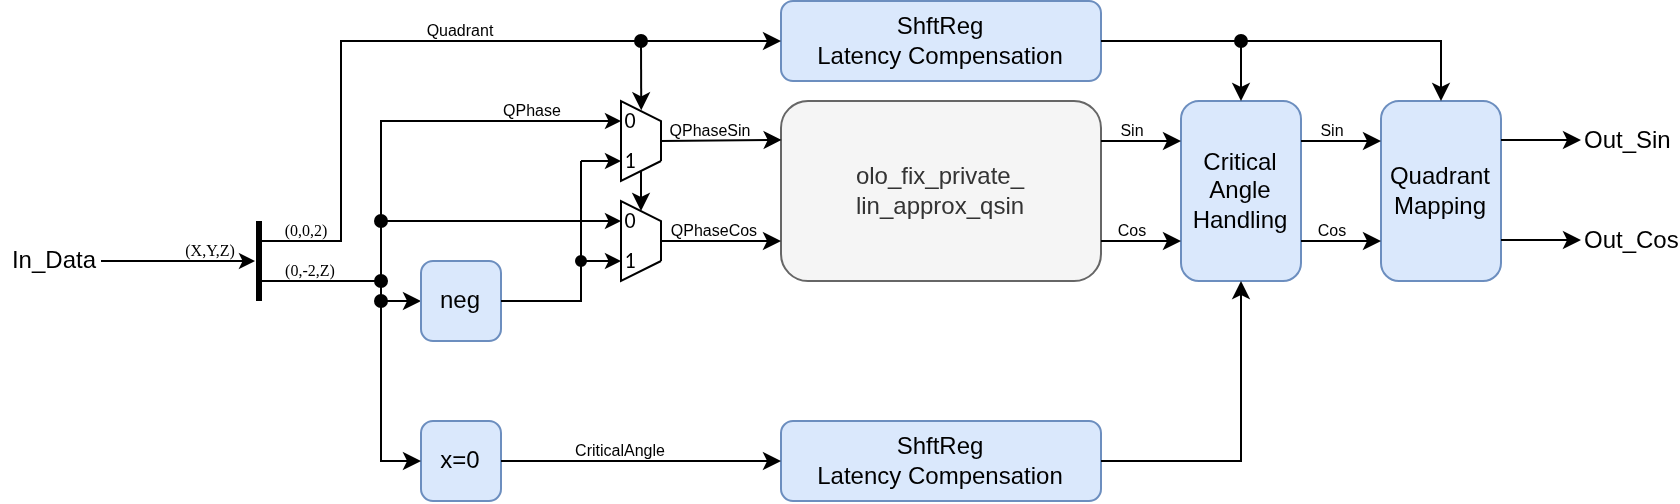

The diagram above was exported from draw.io. Its source (the exported page's mxGraphModel, read from the mxfile embedded in the PNG):
<mxGraphModel dx="1366" dy="844" grid="1" gridSize="10" guides="1" tooltips="1" connect="1" arrows="1" fold="1" page="1" pageScale="1" pageWidth="850" pageHeight="1100" math="0" shadow="0">
  <root>
    <mxCell id="0" />
    <mxCell id="1" parent="0" />
    <mxCell id="2" parent="1" style="rounded=1;whiteSpace=wrap;html=1;fillColor=#f5f5f5;fontColor=#333333;strokeColor=#666666;" value="olo_fix_private_&lt;div&gt;lin_approx_qsin&lt;/div&gt;" vertex="1">
      <mxGeometry height="90" width="160" x="460" y="280" as="geometry" />
    </mxCell>
    <mxCell id="3" parent="1" style="vsdxID=5;fillColor=none;gradientColor=none;strokeColor=none;labelBackgroundColor=none;rounded=0;html=1;whiteSpace=wrap;" vertex="1">
      <mxGeometry height="40" width="81" x="160" y="340" as="geometry" />
    </mxCell>
    <mxCell id="4" parent="3" style="vsdxID=6;fillColor=none;gradientColor=none;strokeColor=none;labelBackgroundColor=none;rounded=0;html=1;whiteSpace=wrap;" vertex="1">
      <mxGeometry height="40" width="80" x="-1" as="geometry" />
    </mxCell>
    <mxCell id="5" parent="4" style="verticalAlign=middle;align=center;vsdxID=10;fillColor=none;gradientColor=none;shape=stencil(nZBLDoAgDERP0z3SIyjew0SURgSD+Lu9kMZoXLhwN9O+tukAlrNpJg1SzDH4QW/URgNYgZTkjA4UkwJUgGXng+6DX1zLfmoymdXo17xh5zmRJ6Q42BWCfc2oJfdAr+Yv+AP9Cb7OJ3H/2JG1HNGz/84klThPVCc=);strokeColor=none;labelBackgroundColor=none;rounded=0;html=1;whiteSpace=wrap;" value="&lt;font style=&quot;font-size:8px;font-family:Segoe UI;color:#000000;direction:ltr;letter-spacing:0px;line-height:120%;opacity:1&quot;&gt;(X,Y,Z)&lt;br&gt;&lt;/font&gt;" vertex="1">
      <mxGeometry height="10" width="32" y="9" as="geometry" />
    </mxCell>
    <mxCell id="6" parent="4" style="verticalAlign=middle;align=center;vsdxID=11;fillColor=none;gradientColor=none;shape=stencil(nZBLDoAgDERP0z3SIyjew0SURgSD+Lu9kMZoXLhwN9O+tukAlrNpJg1SzDH4QW/URgNYgZTkjA4UkwJUgGXng+6DX1zLfmoymdXo17xh5zmRJ6Q42BWCfc2oJfdAr+Yv+AP9Cb7OJ3H/2JG1HNGz/84klThPVCc=);strokeColor=none;labelBackgroundColor=none;rounded=0;html=1;whiteSpace=wrap;" value="&lt;font style=&quot;font-size:8px;font-family:Segoe UI;color:#000000;direction:ltr;letter-spacing:0px;line-height:120%;opacity:1&quot;&gt;(0,0,2)&lt;br&gt;&lt;/font&gt;" vertex="1">
      <mxGeometry height="10" width="32" x="48" y="-1" as="geometry" />
    </mxCell>
    <mxCell id="7" edge="1" parent="4" style="vsdxID=7;edgeStyle=none;startArrow=none;endArrow=none;startSize=5;endSize=5;strokeWidth=3;strokeColor=#000000;spacingTop=0;spacingBottom=0;spacingLeft=0;spacingRight=0;verticalAlign=middle;html=1;labelBackgroundColor=#ffffff;rounded=0;">
      <mxGeometry relative="1" as="geometry">
        <Array as="points" />
        <mxPoint x="40" as="sourcePoint" />
        <mxPoint x="40" y="40" as="targetPoint" />
      </mxGeometry>
    </mxCell>
    <mxCell id="8" edge="1" parent="4" style="vsdxID=8;edgeStyle=none;startArrow=none;endArrow=classic;startSize=5;endSize=5;strokeColor=#000000;spacingTop=0;spacingBottom=0;spacingLeft=0;spacingRight=0;verticalAlign=middle;html=1;labelBackgroundColor=#ffffff;rounded=0;">
      <mxGeometry relative="1" as="geometry">
        <mxPoint as="offset" />
        <Array as="points" />
        <mxPoint x="-39" y="20" as="sourcePoint" />
        <mxPoint x="38" y="20" as="targetPoint" />
      </mxGeometry>
    </mxCell>
    <mxCell id="9" edge="1" parent="4" source="11" style="endArrow=oval;html=1;rounded=0;exitX=0;exitY=0.5;exitDx=0;exitDy=0;startArrow=classic;startFill=1;endFill=1;" value="">
      <mxGeometry height="50" relative="1" width="50" as="geometry">
        <Array as="points">
          <mxPoint x="101" y="40" />
        </Array>
        <mxPoint x="51" y="80" as="sourcePoint" />
        <mxPoint x="101" y="30" as="targetPoint" />
      </mxGeometry>
    </mxCell>
    <mxCell id="10" parent="3" style="verticalAlign=middle;align=center;vsdxID=13;fillColor=none;gradientColor=none;shape=stencil(nZBLDoAgDERP0z3SIyjew0SURgSD+Lu9kMZoXLhwN9O+tukAlrNpJg1SzDH4QW/URgNYgZTkjA4UkwJUgGXng+6DX1zLfmoymdXo17xh5zmRJ6Q42BWCfc2oJfdAr+Yv+AP9Cb7OJ3H/2JG1HNGz/84klThPVCc=);strokeColor=none;labelBackgroundColor=none;rounded=0;html=1;whiteSpace=wrap;" value="&lt;font style=&quot;font-size:8px;font-family:Segoe UI;color:#000000;direction:ltr;letter-spacing:0px;line-height:120%;opacity:1&quot;&gt;(0,-2,Z)&lt;br&gt;&lt;/font&gt;" vertex="1">
      <mxGeometry height="10" width="32" x="49" y="19" as="geometry" />
    </mxCell>
    <mxCell id="11" parent="1" style="rounded=1;whiteSpace=wrap;html=1;fillColor=#dae8fc;strokeColor=#6c8ebf;" value="neg" vertex="1">
      <mxGeometry height="40" width="40" x="280" y="360" as="geometry" />
    </mxCell>
    <mxCell id="12" parent="1" style="vsdxID=5;fillColor=none;gradientColor=none;strokeColor=none;labelBackgroundColor=none;rounded=0;html=1;whiteSpace=wrap;" vertex="1">
      <mxGeometry height="40" width="40" x="360" y="330" as="geometry" />
    </mxCell>
    <mxCell id="13" parent="12" style="vsdxID=8;fillColor=#ffffff;gradientColor=none;shape=stencil(UzV2Ls5ILEhVNTIoLinKz04tz0wpyVA1dlE1MsrMy0gtyiwBslSNXVWNndPyi1LTi/JL81Ig/IJEkEoQKze/DGRCBUSfoYEBSI+RQSWEb24K5rpB1OZk5uFRa4RHLapKA2IVwqwgyn5UtwIZCE+mZebkQMIIWR49UIBCkAA1dgUA);strokeColor=#000000;labelBackgroundColor=#ffffff;rounded=0;html=1;whiteSpace=wrap;" vertex="1">
      <mxGeometry height="40" width="20" x="20" as="geometry" />
    </mxCell>
    <mxCell id="14" parent="12" style="verticalAlign=middle;align=center;vsdxID=9;fillColor=none;gradientColor=none;shape=stencil(nZBLDoAgDERP0z3SIyjew0SURgSD+Lu9kMZoXLhwN9O+tukAlrNpJg1SzDH4QW/URgNYgZTkjA4UkwJUgGXng+6DX1zLfmoymdXo17xh5zmRJ6Q42BWCfc2oJfdAr+Yv+AP9Cb7OJ3H/2JG1HNGz/84klThPVCc=);strokeColor=none;spacingTop=-3;spacingBottom=-3;spacingLeft=-3;spacingRight=-3;labelBackgroundColor=none;rounded=0;html=1;whiteSpace=wrap;" value="&lt;font style=&quot;font-size:11px;font-family:Calibri;color:#000000;direction:ltr;letter-spacing:0px;line-height:120%;opacity:1&quot;&gt;0&lt;br/&gt;&lt;/font&gt;" vertex="1">
      <mxGeometry height="10" width="10" x="20" y="5" as="geometry" />
    </mxCell>
    <mxCell id="15" parent="12" style="verticalAlign=middle;align=center;vsdxID=10;fillColor=none;gradientColor=none;shape=stencil(nZBLDoAgDERP0z3SIyjew0SURgSD+Lu9kMZoXLhwN9O+tukAlrNpJg1SzDH4QW/URgNYgZTkjA4UkwJUgGXng+6DX1zLfmoymdXo17xh5zmRJ6Q42BWCfc2oJfdAr+Yv+AP9Cb7OJ3H/2JG1HNGz/84klThPVCc=);strokeColor=none;spacingTop=-3;spacingBottom=-3;spacingLeft=-3;spacingRight=-3;labelBackgroundColor=none;rounded=0;html=1;whiteSpace=wrap;" value="&lt;font style=&quot;font-size:11px;font-family:Calibri;color:#000000;direction:ltr;letter-spacing:0px;line-height:120%;opacity:1&quot;&gt;1&lt;br/&gt;&lt;/font&gt;" vertex="1">
      <mxGeometry height="10" width="10" x="20" y="25" as="geometry" />
    </mxCell>
    <mxCell id="16" edge="1" parent="12" style="vsdxID=6;edgeStyle=none;startArrow=none;endArrow=classic;startSize=5;endSize=5;strokeColor=#000000;spacingTop=0;spacingBottom=0;spacingLeft=0;spacingRight=0;verticalAlign=middle;html=1;labelBackgroundColor=#ffffff;rounded=0;">
      <mxGeometry relative="1" as="geometry">
        <mxPoint as="offset" />
        <Array as="points" />
        <mxPoint y="10" as="sourcePoint" />
        <mxPoint x="20" y="10" as="targetPoint" />
      </mxGeometry>
    </mxCell>
    <mxCell id="17" edge="1" parent="12" style="vsdxID=7;edgeStyle=none;startArrow=oval;endArrow=classic;startSize=5;endSize=5;strokeColor=#000000;spacingTop=0;spacingBottom=0;spacingLeft=0;spacingRight=0;verticalAlign=middle;html=1;labelBackgroundColor=#ffffff;rounded=0;startFill=1;">
      <mxGeometry relative="1" as="geometry">
        <mxPoint as="offset" />
        <Array as="points" />
        <mxPoint y="30" as="sourcePoint" />
        <mxPoint x="20" y="30" as="targetPoint" />
      </mxGeometry>
    </mxCell>
    <mxCell id="18" parent="1" style="rounded=1;whiteSpace=wrap;html=1;fillColor=#dae8fc;strokeColor=#6c8ebf;" value="x=0" vertex="1">
      <mxGeometry height="40" width="40" x="280" y="440" as="geometry" />
    </mxCell>
    <mxCell id="19" parent="1" style="vsdxID=5;fillColor=none;gradientColor=none;strokeColor=none;labelBackgroundColor=none;rounded=0;html=1;whiteSpace=wrap;" vertex="1">
      <mxGeometry height="40" width="40" x="360" y="280" as="geometry" />
    </mxCell>
    <mxCell id="20" parent="19" style="vsdxID=8;fillColor=#ffffff;gradientColor=none;shape=stencil(UzV2Ls5ILEhVNTIoLinKz04tz0wpyVA1dlE1MsrMy0gtyiwBslSNXVWNndPyi1LTi/JL81Ig/IJEkEoQKze/DGRCBUSfoYEBSI+RQSWEb24K5rpB1OZk5uFRa4RHLapKA2IVwqwgyn5UtwIZCE+mZebkQMIIWR49UIBCkAA1dgUA);strokeColor=#000000;labelBackgroundColor=#ffffff;rounded=0;html=1;whiteSpace=wrap;" vertex="1">
      <mxGeometry height="40" width="20" x="20" as="geometry" />
    </mxCell>
    <mxCell id="21" parent="19" style="verticalAlign=middle;align=center;vsdxID=9;fillColor=none;gradientColor=none;shape=stencil(nZBLDoAgDERP0z3SIyjew0SURgSD+Lu9kMZoXLhwN9O+tukAlrNpJg1SzDH4QW/URgNYgZTkjA4UkwJUgGXng+6DX1zLfmoymdXo17xh5zmRJ6Q42BWCfc2oJfdAr+Yv+AP9Cb7OJ3H/2JG1HNGz/84klThPVCc=);strokeColor=none;spacingTop=-3;spacingBottom=-3;spacingLeft=-3;spacingRight=-3;labelBackgroundColor=none;rounded=0;html=1;whiteSpace=wrap;" value="&lt;font style=&quot;font-size:11px;font-family:Calibri;color:#000000;direction:ltr;letter-spacing:0px;line-height:120%;opacity:1&quot;&gt;0&lt;br/&gt;&lt;/font&gt;" vertex="1">
      <mxGeometry height="10" width="10" x="20" y="5" as="geometry" />
    </mxCell>
    <mxCell id="22" parent="19" style="verticalAlign=middle;align=center;vsdxID=10;fillColor=none;gradientColor=none;shape=stencil(nZBLDoAgDERP0z3SIyjew0SURgSD+Lu9kMZoXLhwN9O+tukAlrNpJg1SzDH4QW/URgNYgZTkjA4UkwJUgGXng+6DX1zLfmoymdXo17xh5zmRJ6Q42BWCfc2oJfdAr+Yv+AP9Cb7OJ3H/2JG1HNGz/84klThPVCc=);strokeColor=none;spacingTop=-3;spacingBottom=-3;spacingLeft=-3;spacingRight=-3;labelBackgroundColor=none;rounded=0;html=1;whiteSpace=wrap;" value="&lt;font style=&quot;font-size:11px;font-family:Calibri;color:#000000;direction:ltr;letter-spacing:0px;line-height:120%;opacity:1&quot;&gt;1&lt;br/&gt;&lt;/font&gt;" vertex="1">
      <mxGeometry height="10" width="10" x="20" y="25" as="geometry" />
    </mxCell>
    <mxCell id="23" edge="1" parent="19" style="vsdxID=6;edgeStyle=none;startArrow=none;endArrow=classic;startSize=5;endSize=5;strokeColor=#000000;spacingTop=0;spacingBottom=0;spacingLeft=0;spacingRight=0;verticalAlign=middle;html=1;labelBackgroundColor=#ffffff;rounded=0;">
      <mxGeometry relative="1" as="geometry">
        <mxPoint as="offset" />
        <Array as="points" />
        <mxPoint y="10" as="sourcePoint" />
        <mxPoint x="20" y="10" as="targetPoint" />
      </mxGeometry>
    </mxCell>
    <mxCell id="24" edge="1" parent="19" style="vsdxID=7;edgeStyle=none;startArrow=none;endArrow=classic;startSize=5;endSize=5;strokeColor=#000000;spacingTop=0;spacingBottom=0;spacingLeft=0;spacingRight=0;verticalAlign=middle;html=1;labelBackgroundColor=#ffffff;rounded=0;">
      <mxGeometry relative="1" as="geometry">
        <mxPoint as="offset" />
        <Array as="points" />
        <mxPoint y="30" as="sourcePoint" />
        <mxPoint x="20" y="30" as="targetPoint" />
      </mxGeometry>
    </mxCell>
    <mxCell id="25" edge="1" parent="1" style="endArrow=none;html=1;rounded=0;entryX=0;entryY=0.25;entryDx=0;entryDy=0;" value="">
      <mxGeometry height="50" relative="1" width="50" as="geometry">
        <Array as="points">
          <mxPoint x="250" y="370" />
          <mxPoint x="260" y="370" />
          <mxPoint x="260" y="290" />
        </Array>
        <mxPoint x="200" y="370" as="sourcePoint" />
        <mxPoint x="361" y="290" as="targetPoint" />
      </mxGeometry>
    </mxCell>
    <mxCell id="26" edge="1" parent="1" style="endArrow=none;html=1;rounded=0;startArrow=oval;startFill=1;" value="">
      <mxGeometry height="50" relative="1" width="50" as="geometry">
        <mxPoint x="260" y="340" as="sourcePoint" />
        <mxPoint x="360" y="340" as="targetPoint" />
      </mxGeometry>
    </mxCell>
    <mxCell id="27" parent="1" style="text;html=1;whiteSpace=wrap;strokeColor=none;fillColor=none;align=center;verticalAlign=middle;rounded=0;fontSize=8;" value="QPhase" vertex="1">
      <mxGeometry height="10" width="60" x="306" y="280" as="geometry" />
    </mxCell>
    <mxCell id="28" edge="1" parent="1" style="endArrow=none;html=1;rounded=0;entryX=0;entryY=0.75;entryDx=0;entryDy=0;" target="19" value="">
      <mxGeometry height="50" relative="1" width="50" as="geometry">
        <Array as="points">
          <mxPoint x="360" y="380" />
        </Array>
        <mxPoint x="320" y="380" as="sourcePoint" />
        <mxPoint x="370" y="330" as="targetPoint" />
      </mxGeometry>
    </mxCell>
    <mxCell id="29" edge="1" parent="1" style="endArrow=classic;html=1;rounded=0;entryX=0.002;entryY=0.216;entryDx=0;entryDy=0;entryPerimeter=0;" target="2" value="">
      <mxGeometry height="50" relative="1" width="50" as="geometry">
        <mxPoint x="400" y="300" as="sourcePoint" />
        <mxPoint x="450" y="299.8" as="targetPoint" />
      </mxGeometry>
    </mxCell>
    <mxCell id="30" parent="1" style="text;html=1;whiteSpace=wrap;strokeColor=none;fillColor=none;align=center;verticalAlign=middle;rounded=0;fontSize=8;" value="QPhaseSin" vertex="1">
      <mxGeometry height="10" width="40" x="405" y="290" as="geometry" />
    </mxCell>
    <mxCell id="31" edge="1" parent="1" style="endArrow=classic;html=1;rounded=0;entryX=0;entryY=0.25;entryDx=0;entryDy=0;" value="">
      <mxGeometry height="50" relative="1" width="50" as="geometry">
        <mxPoint x="400" y="350" as="sourcePoint" />
        <mxPoint x="460" y="350" as="targetPoint" />
      </mxGeometry>
    </mxCell>
    <mxCell id="32" parent="1" style="text;html=1;whiteSpace=wrap;strokeColor=none;fillColor=none;align=center;verticalAlign=middle;rounded=0;fontSize=8;" value="QPhaseCos" vertex="1">
      <mxGeometry height="10" width="60" x="397" y="340" as="geometry" />
    </mxCell>
    <mxCell id="33" parent="1" style="rounded=1;whiteSpace=wrap;html=1;fillColor=#dae8fc;strokeColor=#6c8ebf;" value="ShftReg&lt;div&gt;Latency Compensation&lt;/div&gt;" vertex="1">
      <mxGeometry height="40" width="160" x="460" y="440" as="geometry" />
    </mxCell>
    <mxCell id="34" edge="1" parent="1" style="endArrow=none;html=1;rounded=0;" value="">
      <mxGeometry height="50" relative="1" width="50" as="geometry">
        <Array as="points">
          <mxPoint x="240" y="350" />
          <mxPoint x="240" y="250" />
        </Array>
        <mxPoint x="200" y="350" as="sourcePoint" />
        <mxPoint x="390" y="250" as="targetPoint" />
      </mxGeometry>
    </mxCell>
    <mxCell id="35" edge="1" parent="1" style="endArrow=classic;html=1;rounded=0;entryX=0.506;entryY=0.116;entryDx=0;entryDy=0;entryPerimeter=0;" target="20" value="">
      <mxGeometry height="50" relative="1" width="50" as="geometry">
        <mxPoint x="390" y="250" as="sourcePoint" />
        <mxPoint x="440" y="200" as="targetPoint" />
      </mxGeometry>
    </mxCell>
    <mxCell id="36" edge="1" parent="1" style="endArrow=classic;html=1;rounded=0;entryX=0.75;entryY=0;entryDx=0;entryDy=0;" value="">
      <mxGeometry height="50" relative="1" width="50" as="geometry">
        <mxPoint x="390" y="315" as="sourcePoint" />
        <mxPoint x="390" y="335" as="targetPoint" />
      </mxGeometry>
    </mxCell>
    <mxCell id="37" parent="1" style="text;html=1;whiteSpace=wrap;strokeColor=none;fillColor=none;align=center;verticalAlign=middle;rounded=0;fontSize=8;" value="Quadrant" vertex="1">
      <mxGeometry height="10" width="60" x="270" y="240" as="geometry" />
    </mxCell>
    <mxCell id="38" edge="1" parent="1" style="endArrow=classic;html=1;rounded=0;startArrow=oval;startFill=1;" value="">
      <mxGeometry height="50" relative="1" width="50" as="geometry">
        <Array as="points">
          <mxPoint x="260" y="460" />
        </Array>
        <mxPoint x="260" y="380" as="sourcePoint" />
        <mxPoint x="280" y="460" as="targetPoint" />
      </mxGeometry>
    </mxCell>
    <mxCell id="39" edge="1" parent="1" style="endArrow=classic;html=1;rounded=0;entryX=0;entryY=0.5;entryDx=0;entryDy=0;" target="33" value="">
      <mxGeometry height="50" relative="1" width="50" as="geometry">
        <mxPoint x="320" y="460" as="sourcePoint" />
        <mxPoint x="370" y="410" as="targetPoint" />
      </mxGeometry>
    </mxCell>
    <mxCell id="40" parent="1" style="text;html=1;whiteSpace=wrap;strokeColor=none;fillColor=none;align=center;verticalAlign=middle;rounded=0;fontSize=8;" value="CriticalAngle" vertex="1">
      <mxGeometry height="10" width="60" x="350" y="450" as="geometry" />
    </mxCell>
    <mxCell id="41" parent="1" style="rounded=1;whiteSpace=wrap;html=1;fillColor=#dae8fc;strokeColor=#6c8ebf;" value="ShftReg&lt;div&gt;Latency Compensation&lt;/div&gt;" vertex="1">
      <mxGeometry height="40" width="160" x="460" y="230" as="geometry" />
    </mxCell>
    <mxCell id="42" edge="1" parent="1" style="endArrow=classic;html=1;rounded=0;entryX=0;entryY=0.5;entryDx=0;entryDy=0;startArrow=oval;startFill=1;" target="41" value="">
      <mxGeometry height="50" relative="1" width="50" as="geometry">
        <mxPoint x="390" y="250" as="sourcePoint" />
        <mxPoint x="440" y="200" as="targetPoint" />
      </mxGeometry>
    </mxCell>
    <mxCell id="43" parent="1" style="rounded=1;whiteSpace=wrap;html=1;fillColor=#dae8fc;strokeColor=#6c8ebf;" value="Critical Angle Handling" vertex="1">
      <mxGeometry height="90" width="60" x="660" y="280" as="geometry" />
    </mxCell>
    <mxCell id="44" edge="1" parent="1" style="endArrow=classic;html=1;rounded=0;" value="">
      <mxGeometry height="50" relative="1" width="50" as="geometry">
        <mxPoint x="620" y="300" as="sourcePoint" />
        <mxPoint x="660" y="300" as="targetPoint" />
      </mxGeometry>
    </mxCell>
    <mxCell id="45" edge="1" parent="1" style="endArrow=classic;html=1;rounded=0;" value="">
      <mxGeometry height="50" relative="1" width="50" as="geometry">
        <mxPoint x="620" y="350" as="sourcePoint" />
        <mxPoint x="660" y="350" as="targetPoint" />
      </mxGeometry>
    </mxCell>
    <mxCell id="46" parent="1" style="text;html=1;whiteSpace=wrap;strokeColor=none;fillColor=none;align=center;verticalAlign=middle;rounded=0;fontSize=8;" value="Sin" vertex="1">
      <mxGeometry height="10" width="32" x="620" y="290" as="geometry" />
    </mxCell>
    <mxCell id="47" parent="1" style="text;html=1;whiteSpace=wrap;strokeColor=none;fillColor=none;align=center;verticalAlign=middle;rounded=0;fontSize=8;" value="Cos" vertex="1">
      <mxGeometry height="10" width="32" x="620" y="340" as="geometry" />
    </mxCell>
    <mxCell id="48" edge="1" parent="1" style="endArrow=classic;html=1;rounded=0;entryX=0.5;entryY=1;entryDx=0;entryDy=0;" target="43" value="">
      <mxGeometry height="50" relative="1" width="50" as="geometry">
        <Array as="points">
          <mxPoint x="690" y="460" />
        </Array>
        <mxPoint x="620" y="460" as="sourcePoint" />
        <mxPoint x="670" y="410" as="targetPoint" />
      </mxGeometry>
    </mxCell>
    <mxCell id="49" parent="1" style="rounded=1;whiteSpace=wrap;html=1;fillColor=#dae8fc;strokeColor=#6c8ebf;" value="Quadrant Mapping" vertex="1">
      <mxGeometry height="90" width="60" x="760" y="280" as="geometry" />
    </mxCell>
    <mxCell id="50" edge="1" parent="1" style="endArrow=classic;html=1;rounded=0;entryX=0.5;entryY=0;entryDx=0;entryDy=0;" target="49" value="">
      <mxGeometry height="50" relative="1" width="50" as="geometry">
        <Array as="points">
          <mxPoint x="790" y="250" />
        </Array>
        <mxPoint x="620" y="250" as="sourcePoint" />
        <mxPoint x="670" y="200" as="targetPoint" />
      </mxGeometry>
    </mxCell>
    <mxCell id="51" edge="1" parent="1" style="endArrow=classic;html=1;rounded=0;entryX=0.5;entryY=0;entryDx=0;entryDy=0;startArrow=oval;startFill=1;" target="43" value="">
      <mxGeometry height="50" relative="1" width="50" as="geometry">
        <mxPoint x="690" y="250" as="sourcePoint" />
        <mxPoint x="740" y="200" as="targetPoint" />
      </mxGeometry>
    </mxCell>
    <mxCell id="52" edge="1" parent="1" style="endArrow=classic;html=1;rounded=0;" value="">
      <mxGeometry height="50" relative="1" width="50" as="geometry">
        <mxPoint x="720" y="300" as="sourcePoint" />
        <mxPoint x="760" y="300" as="targetPoint" />
      </mxGeometry>
    </mxCell>
    <mxCell id="53" edge="1" parent="1" style="endArrow=classic;html=1;rounded=0;" value="">
      <mxGeometry height="50" relative="1" width="50" as="geometry">
        <mxPoint x="720" y="350" as="sourcePoint" />
        <mxPoint x="760" y="350" as="targetPoint" />
      </mxGeometry>
    </mxCell>
    <mxCell id="54" parent="1" style="text;html=1;whiteSpace=wrap;strokeColor=none;fillColor=none;align=center;verticalAlign=middle;rounded=0;fontSize=8;" value="Sin" vertex="1">
      <mxGeometry height="10" width="32" x="720" y="290" as="geometry" />
    </mxCell>
    <mxCell id="55" parent="1" style="text;html=1;whiteSpace=wrap;strokeColor=none;fillColor=none;align=center;verticalAlign=middle;rounded=0;fontSize=8;" value="Cos" vertex="1">
      <mxGeometry height="10" width="32" x="720" y="340" as="geometry" />
    </mxCell>
    <mxCell id="56" parent="1" style="text;html=1;whiteSpace=wrap;strokeColor=none;fillColor=none;align=right;verticalAlign=middle;rounded=0;" value="In_Data" vertex="1">
      <mxGeometry height="20" width="50" x="70" y="350" as="geometry" />
    </mxCell>
    <mxCell id="57" edge="1" parent="1" style="endArrow=classic;html=1;rounded=0;" value="">
      <mxGeometry height="50" relative="1" width="50" as="geometry">
        <mxPoint x="820" y="299.52" as="sourcePoint" />
        <mxPoint x="860" y="299.52" as="targetPoint" />
      </mxGeometry>
    </mxCell>
    <mxCell id="58" edge="1" parent="1" style="endArrow=classic;html=1;rounded=0;" value="">
      <mxGeometry height="50" relative="1" width="50" as="geometry">
        <mxPoint x="820" y="349.52" as="sourcePoint" />
        <mxPoint x="860" y="349.52" as="targetPoint" />
      </mxGeometry>
    </mxCell>
    <mxCell id="59" parent="1" style="text;html=1;whiteSpace=wrap;strokeColor=none;fillColor=none;align=left;verticalAlign=middle;rounded=0;" value="Out_Sin" vertex="1">
      <mxGeometry height="20" width="50" x="860" y="290" as="geometry" />
    </mxCell>
    <mxCell id="60" parent="1" style="text;html=1;whiteSpace=wrap;strokeColor=none;fillColor=none;align=left;verticalAlign=middle;rounded=0;" value="Out_Cos" vertex="1">
      <mxGeometry height="20" width="50" x="860" y="340" as="geometry" />
    </mxCell>
  </root>
</mxGraphModel>